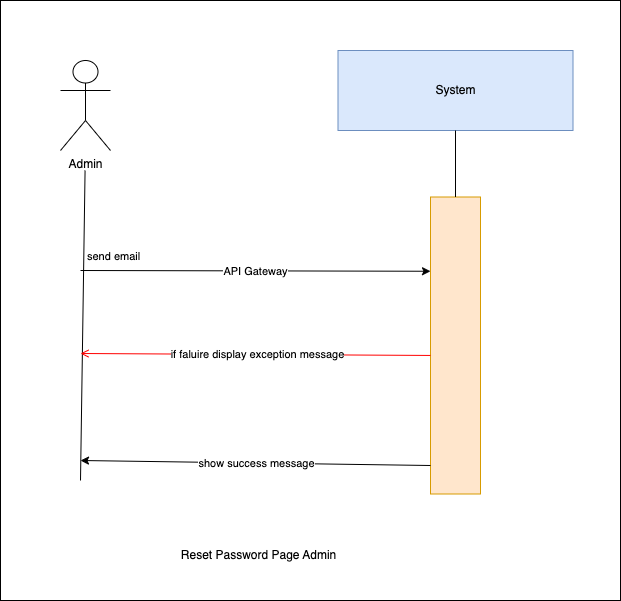

The diagram above was exported from draw.io. Its source (the exported page's mxGraphModel, read from the mxfile embedded in the PNG):
<mxGraphModel dx="1030" dy="500" grid="1" gridSize="10" guides="1" tooltips="1" connect="1" arrows="1" fold="1" page="1" pageScale="1" pageWidth="850" pageHeight="1100" background="#ffffff" math="0" shadow="0">
  <root>
    <mxCell id="0" />
    <mxCell id="1" parent="0" />
    <mxCell id="2" value="" style="whiteSpace=wrap;html=1;" parent="1" vertex="1">
      <mxGeometry x="150" y="240" width="620" height="600" as="geometry" />
    </mxCell>
    <mxCell id="0XNInrx-Nnn9Z4QuyvJh-1" value="System" style="rounded=0;whiteSpace=wrap;html=1;fillColor=#dae8fc;strokeColor=#6c8ebf;" parent="1" vertex="1">
      <mxGeometry x="487.5" y="290" width="235" height="80" as="geometry" />
    </mxCell>
    <mxCell id="0XNInrx-Nnn9Z4QuyvJh-2" value="" style="rounded=0;whiteSpace=wrap;html=1;fillColor=#ffe6cc;strokeColor=#d79b00;" parent="1" vertex="1">
      <mxGeometry x="580" y="436.5" width="50" height="297" as="geometry" />
    </mxCell>
    <mxCell id="0XNInrx-Nnn9Z4QuyvJh-3" value="" style="endArrow=none;html=1;rounded=0;entryX=0.5;entryY=1;entryDx=0;entryDy=0;exitX=0.5;exitY=0;exitDx=0;exitDy=0;" parent="1" source="0XNInrx-Nnn9Z4QuyvJh-2" target="0XNInrx-Nnn9Z4QuyvJh-1" edge="1">
      <mxGeometry width="50" height="50" relative="1" as="geometry">
        <mxPoint x="439" y="780" as="sourcePoint" />
        <mxPoint x="489" y="730" as="targetPoint" />
      </mxGeometry>
    </mxCell>
    <mxCell id="0XNInrx-Nnn9Z4QuyvJh-4" value="" style="endArrow=classic;html=1;rounded=0;entryX=0;entryY=0.25;entryDx=0;entryDy=0;" parent="1" target="0XNInrx-Nnn9Z4QuyvJh-2" edge="1">
      <mxGeometry relative="1" as="geometry">
        <mxPoint x="230" y="510" as="sourcePoint" />
        <mxPoint x="520" y="414.94399999999996" as="targetPoint" />
        <Array as="points" />
      </mxGeometry>
    </mxCell>
    <mxCell id="0XNInrx-Nnn9Z4QuyvJh-5" value="API Gateway" style="edgeLabel;resizable=0;html=1;;align=center;verticalAlign=middle;" parent="0XNInrx-Nnn9Z4QuyvJh-4" connectable="0" vertex="1">
      <mxGeometry relative="1" as="geometry" />
    </mxCell>
    <mxCell id="0XNInrx-Nnn9Z4QuyvJh-6" value="" style="endArrow=none;html=1;rounded=0;entryX=0.462;entryY=1;entryDx=0;entryDy=0;entryPerimeter=0;" parent="1" edge="1">
      <mxGeometry width="50" height="50" relative="1" as="geometry">
        <mxPoint x="230" y="720" as="sourcePoint" />
        <mxPoint x="234.57000000000016" y="410" as="targetPoint" />
      </mxGeometry>
    </mxCell>
    <mxCell id="0XNInrx-Nnn9Z4QuyvJh-7" value="Admin" style="shape=umlActor;verticalLabelPosition=bottom;verticalAlign=top;html=1;outlineConnect=0;" parent="1" vertex="1">
      <mxGeometry x="210" y="300" width="50" height="90" as="geometry" />
    </mxCell>
    <mxCell id="0XNInrx-Nnn9Z4QuyvJh-8" value="Reset Password Page Admin" style="text;html=1;align=center;verticalAlign=middle;resizable=0;points=[];autosize=1;strokeColor=none;fillColor=none;" parent="1" vertex="1">
      <mxGeometry x="317.5" y="780" width="180" height="30" as="geometry" />
    </mxCell>
    <mxCell id="0XNInrx-Nnn9Z4QuyvJh-9" value="" style="endArrow=classic;html=1;rounded=0;" parent="1" edge="1">
      <mxGeometry relative="1" as="geometry">
        <mxPoint x="580" y="705" as="sourcePoint" />
        <mxPoint x="230" y="700" as="targetPoint" />
        <Array as="points" />
      </mxGeometry>
    </mxCell>
    <mxCell id="0XNInrx-Nnn9Z4QuyvJh-10" value="show success message" style="edgeLabel;resizable=0;html=1;;align=center;verticalAlign=middle;" parent="0XNInrx-Nnn9Z4QuyvJh-9" connectable="0" vertex="1">
      <mxGeometry relative="1" as="geometry" />
    </mxCell>
    <mxCell id="0XNInrx-Nnn9Z4QuyvJh-11" value="send email" style="edgeLabel;resizable=0;html=1;;align=left;verticalAlign=bottom;" parent="1" connectable="0" vertex="1">
      <mxGeometry x="235" y="504" as="geometry" />
    </mxCell>
    <mxCell id="0XNInrx-Nnn9Z4QuyvJh-12" value="" style="endArrow=open;strokeColor=#FF0000;endFill=1;rounded=0;exitX=0;exitY=0.382;exitDx=0;exitDy=0;exitPerimeter=0;" parent="1" edge="1">
      <mxGeometry relative="1" as="geometry">
        <mxPoint x="580" y="594.954" as="sourcePoint" />
        <mxPoint x="230" y="593" as="targetPoint" />
        <Array as="points" />
      </mxGeometry>
    </mxCell>
    <mxCell id="0XNInrx-Nnn9Z4QuyvJh-13" value="if faluire display&amp;nbsp;exception message" style="edgeLabel;html=1;align=center;verticalAlign=middle;resizable=0;points=[];" parent="0XNInrx-Nnn9Z4QuyvJh-12" vertex="1" connectable="0">
      <mxGeometry x="-0.0067" relative="1" as="geometry">
        <mxPoint as="offset" />
      </mxGeometry>
    </mxCell>
  </root>
</mxGraphModel>